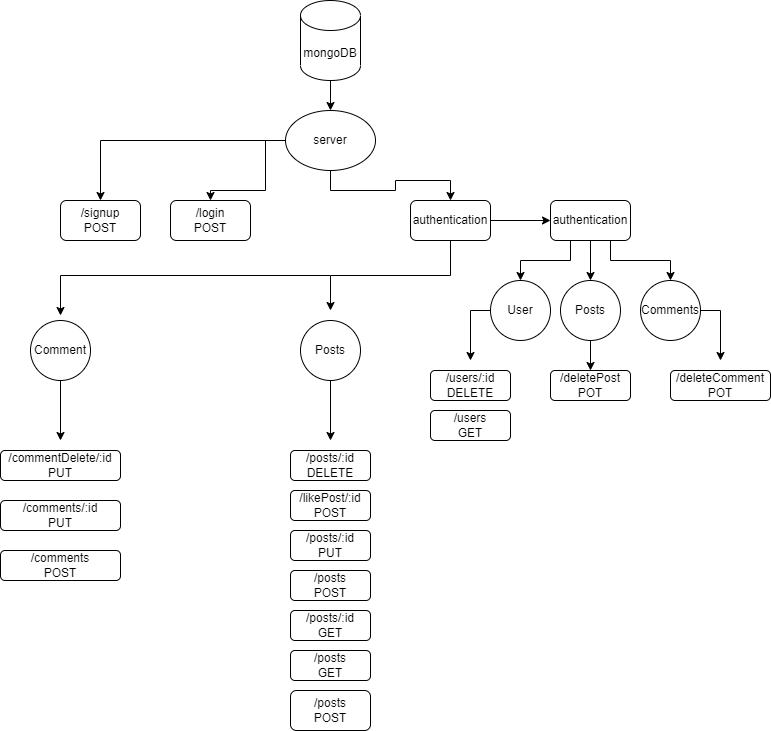

The diagram above was exported from draw.io. Its source (the exported page's mxGraphModel, read from the mxfile embedded in the PNG):
<mxGraphModel dx="942" dy="585" grid="1" gridSize="10" guides="1" tooltips="1" connect="1" arrows="1" fold="1" page="1" pageScale="1" pageWidth="827" pageHeight="1169" background="#ffffff" math="0" shadow="0">
  <root>
    <mxCell id="0" />
    <mxCell id="1" parent="0" />
    <mxCell id="blvtIArynSnJkvVK18ML-11" value="" style="edgeStyle=orthogonalEdgeStyle;rounded=0;orthogonalLoop=1;jettySize=auto;html=1;" edge="1" parent="1" source="blvtIArynSnJkvVK18ML-9" target="blvtIArynSnJkvVK18ML-10">
      <mxGeometry relative="1" as="geometry" />
    </mxCell>
    <mxCell id="blvtIArynSnJkvVK18ML-9" value="mongoDB" style="shape=cylinder3;whiteSpace=wrap;html=1;boundedLbl=1;backgroundOutline=1;size=15;" vertex="1" parent="1">
      <mxGeometry x="370" y="40" width="60" height="80" as="geometry" />
    </mxCell>
    <mxCell id="blvtIArynSnJkvVK18ML-68" style="edgeStyle=orthogonalEdgeStyle;rounded=0;orthogonalLoop=1;jettySize=auto;html=1;entryX=0.5;entryY=0;entryDx=0;entryDy=0;" edge="1" parent="1" source="blvtIArynSnJkvVK18ML-10" target="blvtIArynSnJkvVK18ML-16">
      <mxGeometry relative="1" as="geometry" />
    </mxCell>
    <mxCell id="blvtIArynSnJkvVK18ML-10" value="server" style="ellipse;whiteSpace=wrap;html=1;" vertex="1" parent="1">
      <mxGeometry x="355" y="150" width="90" height="60" as="geometry" />
    </mxCell>
    <mxCell id="blvtIArynSnJkvVK18ML-17" value="" style="edgeStyle=orthogonalEdgeStyle;rounded=0;orthogonalLoop=1;jettySize=auto;html=1;" edge="1" parent="1" target="blvtIArynSnJkvVK18ML-15">
      <mxGeometry relative="1" as="geometry">
        <mxPoint x="355" y="180" as="sourcePoint" />
        <Array as="points">
          <mxPoint x="335" y="180" />
          <mxPoint x="335" y="230" />
          <mxPoint x="280" y="230" />
        </Array>
      </mxGeometry>
    </mxCell>
    <mxCell id="blvtIArynSnJkvVK18ML-22" value="" style="edgeStyle=orthogonalEdgeStyle;rounded=0;orthogonalLoop=1;jettySize=auto;html=1;exitX=0.5;exitY=1;exitDx=0;exitDy=0;" edge="1" parent="1" source="blvtIArynSnJkvVK18ML-10" target="blvtIArynSnJkvVK18ML-21">
      <mxGeometry relative="1" as="geometry">
        <mxPoint x="390" y="220" as="sourcePoint" />
      </mxGeometry>
    </mxCell>
    <mxCell id="blvtIArynSnJkvVK18ML-57" style="edgeStyle=orthogonalEdgeStyle;rounded=0;orthogonalLoop=1;jettySize=auto;html=1;exitX=0.5;exitY=1;exitDx=0;exitDy=0;" edge="1" parent="1" source="blvtIArynSnJkvVK18ML-21">
      <mxGeometry relative="1" as="geometry">
        <mxPoint x="400" y="350" as="targetPoint" />
      </mxGeometry>
    </mxCell>
    <mxCell id="blvtIArynSnJkvVK18ML-15" value="/login&lt;br&gt;POST" style="rounded=1;whiteSpace=wrap;html=1;" vertex="1" parent="1">
      <mxGeometry x="240" y="240" width="80" height="40" as="geometry" />
    </mxCell>
    <mxCell id="blvtIArynSnJkvVK18ML-16" value="/signup&lt;br&gt;POST" style="rounded=1;whiteSpace=wrap;html=1;" vertex="1" parent="1">
      <mxGeometry x="130" y="240" width="80" height="40" as="geometry" />
    </mxCell>
    <mxCell id="blvtIArynSnJkvVK18ML-19" value="/posts&lt;br&gt;POST" style="rounded=1;whiteSpace=wrap;html=1;" vertex="1" parent="1">
      <mxGeometry x="360" y="730" width="80" height="40" as="geometry" />
    </mxCell>
    <mxCell id="blvtIArynSnJkvVK18ML-24" value="" style="edgeStyle=orthogonalEdgeStyle;rounded=0;orthogonalLoop=1;jettySize=auto;html=1;" edge="1" parent="1" source="blvtIArynSnJkvVK18ML-21" target="blvtIArynSnJkvVK18ML-23">
      <mxGeometry relative="1" as="geometry" />
    </mxCell>
    <mxCell id="blvtIArynSnJkvVK18ML-21" value="authentication" style="rounded=1;whiteSpace=wrap;html=1;" vertex="1" parent="1">
      <mxGeometry x="480" y="240" width="80" height="40" as="geometry" />
    </mxCell>
    <mxCell id="blvtIArynSnJkvVK18ML-42" value="" style="edgeStyle=orthogonalEdgeStyle;rounded=0;orthogonalLoop=1;jettySize=auto;html=1;" edge="1" parent="1" source="blvtIArynSnJkvVK18ML-23" target="blvtIArynSnJkvVK18ML-25">
      <mxGeometry relative="1" as="geometry" />
    </mxCell>
    <mxCell id="blvtIArynSnJkvVK18ML-43" style="edgeStyle=orthogonalEdgeStyle;rounded=0;orthogonalLoop=1;jettySize=auto;html=1;exitX=0.25;exitY=1;exitDx=0;exitDy=0;entryX=0.5;entryY=0;entryDx=0;entryDy=0;" edge="1" parent="1" source="blvtIArynSnJkvVK18ML-23" target="blvtIArynSnJkvVK18ML-27">
      <mxGeometry relative="1" as="geometry" />
    </mxCell>
    <mxCell id="blvtIArynSnJkvVK18ML-44" style="edgeStyle=orthogonalEdgeStyle;rounded=0;orthogonalLoop=1;jettySize=auto;html=1;exitX=0.75;exitY=1;exitDx=0;exitDy=0;entryX=0.5;entryY=0;entryDx=0;entryDy=0;" edge="1" parent="1" source="blvtIArynSnJkvVK18ML-23" target="blvtIArynSnJkvVK18ML-26">
      <mxGeometry relative="1" as="geometry" />
    </mxCell>
    <mxCell id="blvtIArynSnJkvVK18ML-23" value="authentication" style="rounded=1;whiteSpace=wrap;html=1;" vertex="1" parent="1">
      <mxGeometry x="620" y="240" width="80" height="40" as="geometry" />
    </mxCell>
    <mxCell id="blvtIArynSnJkvVK18ML-37" value="" style="edgeStyle=orthogonalEdgeStyle;rounded=0;orthogonalLoop=1;jettySize=auto;html=1;" edge="1" parent="1" source="blvtIArynSnJkvVK18ML-25" target="blvtIArynSnJkvVK18ML-30">
      <mxGeometry relative="1" as="geometry" />
    </mxCell>
    <mxCell id="blvtIArynSnJkvVK18ML-25" value="Posts" style="ellipse;whiteSpace=wrap;html=1;aspect=fixed;" vertex="1" parent="1">
      <mxGeometry x="630" y="320" width="60" height="60" as="geometry" />
    </mxCell>
    <mxCell id="blvtIArynSnJkvVK18ML-35" style="edgeStyle=orthogonalEdgeStyle;rounded=0;orthogonalLoop=1;jettySize=auto;html=1;" edge="1" parent="1" source="blvtIArynSnJkvVK18ML-26">
      <mxGeometry relative="1" as="geometry">
        <mxPoint x="790" y="400" as="targetPoint" />
      </mxGeometry>
    </mxCell>
    <mxCell id="blvtIArynSnJkvVK18ML-26" value="Comments" style="ellipse;whiteSpace=wrap;html=1;aspect=fixed;" vertex="1" parent="1">
      <mxGeometry x="710" y="320" width="60" height="60" as="geometry" />
    </mxCell>
    <mxCell id="blvtIArynSnJkvVK18ML-38" style="edgeStyle=orthogonalEdgeStyle;rounded=0;orthogonalLoop=1;jettySize=auto;html=1;" edge="1" parent="1" source="blvtIArynSnJkvVK18ML-27">
      <mxGeometry relative="1" as="geometry">
        <mxPoint x="540" y="400" as="targetPoint" />
      </mxGeometry>
    </mxCell>
    <mxCell id="blvtIArynSnJkvVK18ML-27" value="User" style="ellipse;whiteSpace=wrap;html=1;aspect=fixed;" vertex="1" parent="1">
      <mxGeometry x="560" y="320" width="60" height="60" as="geometry" />
    </mxCell>
    <mxCell id="blvtIArynSnJkvVK18ML-28" value="/deleteComment&lt;br&gt;POT" style="rounded=1;whiteSpace=wrap;html=1;" vertex="1" parent="1">
      <mxGeometry x="740" y="410" width="100" height="30" as="geometry" />
    </mxCell>
    <mxCell id="blvtIArynSnJkvVK18ML-29" value="/users/:id&lt;br&gt;DELETE" style="rounded=1;whiteSpace=wrap;html=1;" vertex="1" parent="1">
      <mxGeometry x="500" y="410" width="80" height="30" as="geometry" />
    </mxCell>
    <mxCell id="blvtIArynSnJkvVK18ML-30" value="/deletePost&lt;br&gt;POT" style="rounded=1;whiteSpace=wrap;html=1;" vertex="1" parent="1">
      <mxGeometry x="620" y="410" width="80" height="30" as="geometry" />
    </mxCell>
    <mxCell id="blvtIArynSnJkvVK18ML-41" value="/users&lt;br&gt;GET" style="rounded=1;whiteSpace=wrap;html=1;" vertex="1" parent="1">
      <mxGeometry x="500" y="450" width="80" height="30" as="geometry" />
    </mxCell>
    <mxCell id="blvtIArynSnJkvVK18ML-58" style="edgeStyle=orthogonalEdgeStyle;rounded=0;orthogonalLoop=1;jettySize=auto;html=1;" edge="1" parent="1" source="blvtIArynSnJkvVK18ML-45">
      <mxGeometry relative="1" as="geometry">
        <mxPoint x="400" y="480" as="targetPoint" />
      </mxGeometry>
    </mxCell>
    <mxCell id="blvtIArynSnJkvVK18ML-45" value="Posts" style="ellipse;whiteSpace=wrap;html=1;aspect=fixed;" vertex="1" parent="1">
      <mxGeometry x="370" y="360" width="60" height="60" as="geometry" />
    </mxCell>
    <mxCell id="blvtIArynSnJkvVK18ML-46" value="/posts/:id&lt;br&gt;DELETE" style="rounded=1;whiteSpace=wrap;html=1;" vertex="1" parent="1">
      <mxGeometry x="360" y="490" width="80" height="30" as="geometry" />
    </mxCell>
    <mxCell id="blvtIArynSnJkvVK18ML-49" value="/posts/:id&lt;br&gt;GET" style="rounded=1;whiteSpace=wrap;html=1;" vertex="1" parent="1">
      <mxGeometry x="360" y="650" width="80" height="30" as="geometry" />
    </mxCell>
    <mxCell id="blvtIArynSnJkvVK18ML-50" value="/posts&lt;br&gt;POST" style="rounded=1;whiteSpace=wrap;html=1;" vertex="1" parent="1">
      <mxGeometry x="360" y="610" width="80" height="30" as="geometry" />
    </mxCell>
    <mxCell id="blvtIArynSnJkvVK18ML-51" value="/posts/:id&lt;br&gt;PUT" style="rounded=1;whiteSpace=wrap;html=1;" vertex="1" parent="1">
      <mxGeometry x="360" y="570" width="80" height="30" as="geometry" />
    </mxCell>
    <mxCell id="blvtIArynSnJkvVK18ML-52" value="/likePost/:id&lt;br&gt;POST" style="rounded=1;whiteSpace=wrap;html=1;" vertex="1" parent="1">
      <mxGeometry x="360" y="530" width="80" height="30" as="geometry" />
    </mxCell>
    <mxCell id="blvtIArynSnJkvVK18ML-59" value="/posts&lt;br&gt;GET" style="rounded=1;whiteSpace=wrap;html=1;" vertex="1" parent="1">
      <mxGeometry x="360" y="690" width="80" height="30" as="geometry" />
    </mxCell>
    <mxCell id="blvtIArynSnJkvVK18ML-60" value="" style="endArrow=classic;html=1;rounded=0;" edge="1" parent="1">
      <mxGeometry width="50" height="50" relative="1" as="geometry">
        <mxPoint x="400" y="315" as="sourcePoint" />
        <mxPoint x="130" y="355" as="targetPoint" />
        <Array as="points">
          <mxPoint x="130" y="315" />
        </Array>
      </mxGeometry>
    </mxCell>
    <mxCell id="blvtIArynSnJkvVK18ML-63" style="edgeStyle=orthogonalEdgeStyle;rounded=0;orthogonalLoop=1;jettySize=auto;html=1;" edge="1" parent="1" source="blvtIArynSnJkvVK18ML-61">
      <mxGeometry relative="1" as="geometry">
        <mxPoint x="130" y="480" as="targetPoint" />
      </mxGeometry>
    </mxCell>
    <mxCell id="blvtIArynSnJkvVK18ML-61" value="Comment" style="ellipse;whiteSpace=wrap;html=1;aspect=fixed;" vertex="1" parent="1">
      <mxGeometry x="100" y="360" width="60" height="60" as="geometry" />
    </mxCell>
    <mxCell id="blvtIArynSnJkvVK18ML-62" value="/commentDelete/:id&lt;br&gt;PUT" style="rounded=1;whiteSpace=wrap;html=1;" vertex="1" parent="1">
      <mxGeometry x="70" y="490" width="120" height="30" as="geometry" />
    </mxCell>
    <mxCell id="blvtIArynSnJkvVK18ML-64" value="/comments/:id&lt;br&gt;PUT" style="rounded=1;whiteSpace=wrap;html=1;" vertex="1" parent="1">
      <mxGeometry x="70" y="540" width="120" height="30" as="geometry" />
    </mxCell>
    <mxCell id="blvtIArynSnJkvVK18ML-65" value="/comments&lt;br&gt;POST" style="rounded=1;whiteSpace=wrap;html=1;" vertex="1" parent="1">
      <mxGeometry x="70" y="590" width="120" height="30" as="geometry" />
    </mxCell>
  </root>
</mxGraphModel>